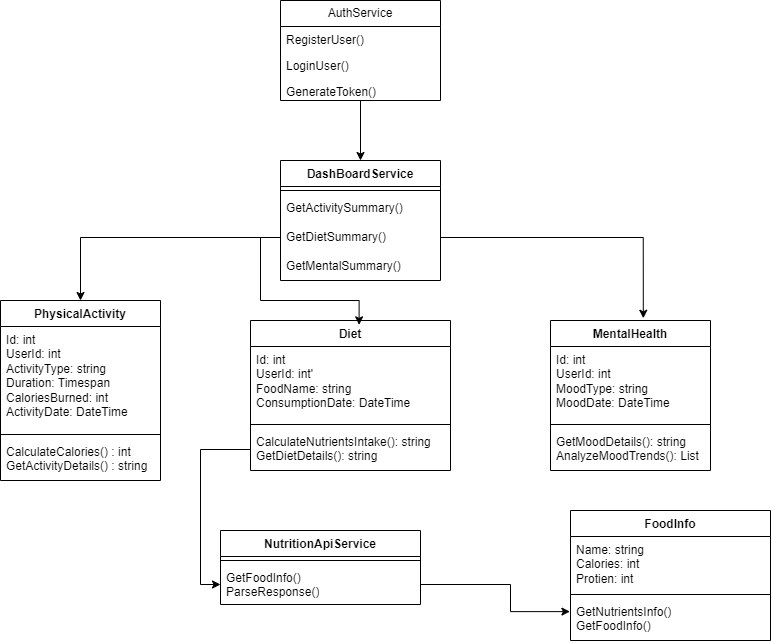

The diagram above was exported from draw.io. Its source (the exported page's mxGraphModel, read from the mxfile embedded in the PNG):
<mxGraphModel dx="983" dy="571" grid="0" gridSize="10" guides="1" tooltips="1" connect="1" arrows="1" fold="1" page="1" pageScale="1" pageWidth="827" pageHeight="1169" math="0" shadow="0">
  <root>
    <mxCell id="WIyWlLk6GJQsqaUBKTNV-0" />
    <mxCell id="WIyWlLk6GJQsqaUBKTNV-1" parent="WIyWlLk6GJQsqaUBKTNV-0" />
    <mxCell id="VDvoVu6bt9U9fWRX9KJm-45" style="edgeStyle=orthogonalEdgeStyle;rounded=0;orthogonalLoop=1;jettySize=auto;html=1;entryX=0.5;entryY=0;entryDx=0;entryDy=0;" edge="1" parent="WIyWlLk6GJQsqaUBKTNV-1" source="VDvoVu6bt9U9fWRX9KJm-1" target="VDvoVu6bt9U9fWRX9KJm-9">
      <mxGeometry relative="1" as="geometry" />
    </mxCell>
    <mxCell id="VDvoVu6bt9U9fWRX9KJm-1" value="AuthService" style="swimlane;fontStyle=0;childLayout=stackLayout;horizontal=1;startSize=26;fillColor=none;horizontalStack=0;resizeParent=1;resizeParentMax=0;resizeLast=0;collapsible=1;marginBottom=0;whiteSpace=wrap;html=1;" vertex="1" parent="WIyWlLk6GJQsqaUBKTNV-1">
      <mxGeometry x="320" y="40" width="160" height="100" as="geometry" />
    </mxCell>
    <mxCell id="VDvoVu6bt9U9fWRX9KJm-2" value="RegisterUser()" style="text;strokeColor=none;fillColor=none;align=left;verticalAlign=top;spacingLeft=4;spacingRight=4;overflow=hidden;rotatable=0;points=[[0,0.5],[1,0.5]];portConstraint=eastwest;whiteSpace=wrap;html=1;" vertex="1" parent="VDvoVu6bt9U9fWRX9KJm-1">
      <mxGeometry y="26" width="160" height="26" as="geometry" />
    </mxCell>
    <mxCell id="VDvoVu6bt9U9fWRX9KJm-3" value="LoginUser()" style="text;strokeColor=none;fillColor=none;align=left;verticalAlign=top;spacingLeft=4;spacingRight=4;overflow=hidden;rotatable=0;points=[[0,0.5],[1,0.5]];portConstraint=eastwest;whiteSpace=wrap;html=1;" vertex="1" parent="VDvoVu6bt9U9fWRX9KJm-1">
      <mxGeometry y="52" width="160" height="26" as="geometry" />
    </mxCell>
    <mxCell id="VDvoVu6bt9U9fWRX9KJm-4" value="GenerateToken()" style="text;strokeColor=none;fillColor=none;align=left;verticalAlign=top;spacingLeft=4;spacingRight=4;overflow=hidden;rotatable=0;points=[[0,0.5],[1,0.5]];portConstraint=eastwest;whiteSpace=wrap;html=1;" vertex="1" parent="VDvoVu6bt9U9fWRX9KJm-1">
      <mxGeometry y="78" width="160" height="22" as="geometry" />
    </mxCell>
    <mxCell id="VDvoVu6bt9U9fWRX9KJm-9" value="DashBoardService" style="swimlane;fontStyle=1;align=center;verticalAlign=top;childLayout=stackLayout;horizontal=1;startSize=26;horizontalStack=0;resizeParent=1;resizeParentMax=0;resizeLast=0;collapsible=1;marginBottom=0;whiteSpace=wrap;html=1;" vertex="1" parent="WIyWlLk6GJQsqaUBKTNV-1">
      <mxGeometry x="320" y="200" width="160" height="120" as="geometry" />
    </mxCell>
    <mxCell id="VDvoVu6bt9U9fWRX9KJm-11" value="" style="line;strokeWidth=1;fillColor=none;align=left;verticalAlign=middle;spacingTop=-1;spacingLeft=3;spacingRight=3;rotatable=0;labelPosition=right;points=[];portConstraint=eastwest;strokeColor=inherit;" vertex="1" parent="VDvoVu6bt9U9fWRX9KJm-9">
      <mxGeometry y="26" width="160" height="8" as="geometry" />
    </mxCell>
    <mxCell id="VDvoVu6bt9U9fWRX9KJm-12" value="GetActivitySummary()&lt;div&gt;&lt;br&gt;&lt;div&gt;GetDietSummary()&lt;/div&gt;&lt;div&gt;&lt;br&gt;&lt;/div&gt;&lt;div&gt;GetMentalSummary()&lt;/div&gt;&lt;/div&gt;" style="text;strokeColor=none;fillColor=none;align=left;verticalAlign=top;spacingLeft=4;spacingRight=4;overflow=hidden;rotatable=0;points=[[0,0.5],[1,0.5]];portConstraint=eastwest;whiteSpace=wrap;html=1;" vertex="1" parent="VDvoVu6bt9U9fWRX9KJm-9">
      <mxGeometry y="34" width="160" height="86" as="geometry" />
    </mxCell>
    <mxCell id="VDvoVu6bt9U9fWRX9KJm-13" value="PhysicalActivity" style="swimlane;fontStyle=1;align=center;verticalAlign=top;childLayout=stackLayout;horizontal=1;startSize=26;horizontalStack=0;resizeParent=1;resizeParentMax=0;resizeLast=0;collapsible=1;marginBottom=0;whiteSpace=wrap;html=1;" vertex="1" parent="WIyWlLk6GJQsqaUBKTNV-1">
      <mxGeometry x="40" y="340" width="160" height="180" as="geometry" />
    </mxCell>
    <mxCell id="VDvoVu6bt9U9fWRX9KJm-14" value="Id: int&lt;div&gt;&lt;div&gt;UserId: int&lt;/div&gt;&lt;div&gt;ActivityType: string&lt;/div&gt;&lt;div&gt;Duration: Timespan&lt;/div&gt;&lt;div&gt;CaloriesBurned: int&lt;/div&gt;&lt;div&gt;ActivityDate: DateTime&lt;/div&gt;&lt;/div&gt;" style="text;strokeColor=none;fillColor=none;align=left;verticalAlign=top;spacingLeft=4;spacingRight=4;overflow=hidden;rotatable=0;points=[[0,0.5],[1,0.5]];portConstraint=eastwest;whiteSpace=wrap;html=1;" vertex="1" parent="VDvoVu6bt9U9fWRX9KJm-13">
      <mxGeometry y="26" width="160" height="104" as="geometry" />
    </mxCell>
    <mxCell id="VDvoVu6bt9U9fWRX9KJm-15" value="" style="line;strokeWidth=1;fillColor=none;align=left;verticalAlign=middle;spacingTop=-1;spacingLeft=3;spacingRight=3;rotatable=0;labelPosition=right;points=[];portConstraint=eastwest;strokeColor=inherit;" vertex="1" parent="VDvoVu6bt9U9fWRX9KJm-13">
      <mxGeometry y="130" width="160" height="8" as="geometry" />
    </mxCell>
    <mxCell id="VDvoVu6bt9U9fWRX9KJm-16" value="CalculateCalories() : int&lt;div&gt;GetActivityDetails() : string&lt;br&gt;&lt;div&gt;&lt;br&gt;&lt;/div&gt;&lt;/div&gt;" style="text;strokeColor=none;fillColor=none;align=left;verticalAlign=top;spacingLeft=4;spacingRight=4;overflow=hidden;rotatable=0;points=[[0,0.5],[1,0.5]];portConstraint=eastwest;whiteSpace=wrap;html=1;" vertex="1" parent="VDvoVu6bt9U9fWRX9KJm-13">
      <mxGeometry y="138" width="160" height="42" as="geometry" />
    </mxCell>
    <mxCell id="VDvoVu6bt9U9fWRX9KJm-17" value="Diet" style="swimlane;fontStyle=1;align=center;verticalAlign=top;childLayout=stackLayout;horizontal=1;startSize=26;horizontalStack=0;resizeParent=1;resizeParentMax=0;resizeLast=0;collapsible=1;marginBottom=0;whiteSpace=wrap;html=1;" vertex="1" parent="WIyWlLk6GJQsqaUBKTNV-1">
      <mxGeometry x="290" y="360" width="200" height="150" as="geometry" />
    </mxCell>
    <mxCell id="VDvoVu6bt9U9fWRX9KJm-18" value="Id: int&lt;div&gt;UserId: int'&lt;/div&gt;&lt;div&gt;FoodName: string&lt;/div&gt;&lt;div&gt;ConsumptionDate: DateTime&lt;/div&gt;" style="text;strokeColor=none;fillColor=none;align=left;verticalAlign=top;spacingLeft=4;spacingRight=4;overflow=hidden;rotatable=0;points=[[0,0.5],[1,0.5]];portConstraint=eastwest;whiteSpace=wrap;html=1;" vertex="1" parent="VDvoVu6bt9U9fWRX9KJm-17">
      <mxGeometry y="26" width="200" height="74" as="geometry" />
    </mxCell>
    <mxCell id="VDvoVu6bt9U9fWRX9KJm-19" value="" style="line;strokeWidth=1;fillColor=none;align=left;verticalAlign=middle;spacingTop=-1;spacingLeft=3;spacingRight=3;rotatable=0;labelPosition=right;points=[];portConstraint=eastwest;strokeColor=inherit;" vertex="1" parent="VDvoVu6bt9U9fWRX9KJm-17">
      <mxGeometry y="100" width="200" height="8" as="geometry" />
    </mxCell>
    <mxCell id="VDvoVu6bt9U9fWRX9KJm-20" value="CalculateNutrientsIntake(): string&lt;div&gt;GetDietDetails(): string&lt;/div&gt;" style="text;strokeColor=none;fillColor=none;align=left;verticalAlign=top;spacingLeft=4;spacingRight=4;overflow=hidden;rotatable=0;points=[[0,0.5],[1,0.5]];portConstraint=eastwest;whiteSpace=wrap;html=1;" vertex="1" parent="VDvoVu6bt9U9fWRX9KJm-17">
      <mxGeometry y="108" width="200" height="42" as="geometry" />
    </mxCell>
    <mxCell id="VDvoVu6bt9U9fWRX9KJm-25" value="MentalHealth" style="swimlane;fontStyle=1;align=center;verticalAlign=top;childLayout=stackLayout;horizontal=1;startSize=26;horizontalStack=0;resizeParent=1;resizeParentMax=0;resizeLast=0;collapsible=1;marginBottom=0;whiteSpace=wrap;html=1;" vertex="1" parent="WIyWlLk6GJQsqaUBKTNV-1">
      <mxGeometry x="590" y="360" width="160" height="150" as="geometry" />
    </mxCell>
    <mxCell id="VDvoVu6bt9U9fWRX9KJm-26" value="Id: int&lt;div&gt;UserId: int&lt;/div&gt;&lt;div&gt;MoodType: string&lt;/div&gt;&lt;div&gt;MoodDate: DateTime&lt;/div&gt;" style="text;strokeColor=none;fillColor=none;align=left;verticalAlign=top;spacingLeft=4;spacingRight=4;overflow=hidden;rotatable=0;points=[[0,0.5],[1,0.5]];portConstraint=eastwest;whiteSpace=wrap;html=1;" vertex="1" parent="VDvoVu6bt9U9fWRX9KJm-25">
      <mxGeometry y="26" width="160" height="74" as="geometry" />
    </mxCell>
    <mxCell id="VDvoVu6bt9U9fWRX9KJm-27" value="" style="line;strokeWidth=1;fillColor=none;align=left;verticalAlign=middle;spacingTop=-1;spacingLeft=3;spacingRight=3;rotatable=0;labelPosition=right;points=[];portConstraint=eastwest;strokeColor=inherit;" vertex="1" parent="VDvoVu6bt9U9fWRX9KJm-25">
      <mxGeometry y="100" width="160" height="8" as="geometry" />
    </mxCell>
    <mxCell id="VDvoVu6bt9U9fWRX9KJm-28" value="GetMoodDetails(): string&lt;div&gt;AnalyzeMoodTrends(): List&lt;br&gt;&lt;div&gt;&lt;br&gt;&lt;/div&gt;&lt;/div&gt;" style="text;strokeColor=none;fillColor=none;align=left;verticalAlign=top;spacingLeft=4;spacingRight=4;overflow=hidden;rotatable=0;points=[[0,0.5],[1,0.5]];portConstraint=eastwest;whiteSpace=wrap;html=1;" vertex="1" parent="VDvoVu6bt9U9fWRX9KJm-25">
      <mxGeometry y="108" width="160" height="42" as="geometry" />
    </mxCell>
    <mxCell id="VDvoVu6bt9U9fWRX9KJm-29" value="NutritionApiService" style="swimlane;fontStyle=1;align=center;verticalAlign=top;childLayout=stackLayout;horizontal=1;startSize=26;horizontalStack=0;resizeParent=1;resizeParentMax=0;resizeLast=0;collapsible=1;marginBottom=0;whiteSpace=wrap;html=1;" vertex="1" parent="WIyWlLk6GJQsqaUBKTNV-1">
      <mxGeometry x="260" y="570" width="200" height="74" as="geometry" />
    </mxCell>
    <mxCell id="VDvoVu6bt9U9fWRX9KJm-31" value="" style="line;strokeWidth=1;fillColor=none;align=left;verticalAlign=middle;spacingTop=-1;spacingLeft=3;spacingRight=3;rotatable=0;labelPosition=right;points=[];portConstraint=eastwest;strokeColor=inherit;" vertex="1" parent="VDvoVu6bt9U9fWRX9KJm-29">
      <mxGeometry y="26" width="200" height="8" as="geometry" />
    </mxCell>
    <mxCell id="VDvoVu6bt9U9fWRX9KJm-32" value="GetFoodInfo()&lt;div&gt;ParseResponse()&lt;/div&gt;" style="text;strokeColor=none;fillColor=none;align=left;verticalAlign=top;spacingLeft=4;spacingRight=4;overflow=hidden;rotatable=0;points=[[0,0.5],[1,0.5]];portConstraint=eastwest;whiteSpace=wrap;html=1;" vertex="1" parent="VDvoVu6bt9U9fWRX9KJm-29">
      <mxGeometry y="34" width="200" height="40" as="geometry" />
    </mxCell>
    <mxCell id="VDvoVu6bt9U9fWRX9KJm-34" value="FoodInfo" style="swimlane;fontStyle=1;align=center;verticalAlign=top;childLayout=stackLayout;horizontal=1;startSize=26;horizontalStack=0;resizeParent=1;resizeParentMax=0;resizeLast=0;collapsible=1;marginBottom=0;whiteSpace=wrap;html=1;" vertex="1" parent="WIyWlLk6GJQsqaUBKTNV-1">
      <mxGeometry x="610" y="550" width="200" height="130" as="geometry" />
    </mxCell>
    <mxCell id="VDvoVu6bt9U9fWRX9KJm-35" value="Name: string&lt;div&gt;Calories: int&lt;/div&gt;&lt;div&gt;Protien: int&lt;/div&gt;" style="text;strokeColor=none;fillColor=none;align=left;verticalAlign=top;spacingLeft=4;spacingRight=4;overflow=hidden;rotatable=0;points=[[0,0.5],[1,0.5]];portConstraint=eastwest;whiteSpace=wrap;html=1;" vertex="1" parent="VDvoVu6bt9U9fWRX9KJm-34">
      <mxGeometry y="26" width="200" height="54" as="geometry" />
    </mxCell>
    <mxCell id="VDvoVu6bt9U9fWRX9KJm-36" value="" style="line;strokeWidth=1;fillColor=none;align=left;verticalAlign=middle;spacingTop=-1;spacingLeft=3;spacingRight=3;rotatable=0;labelPosition=right;points=[];portConstraint=eastwest;strokeColor=inherit;" vertex="1" parent="VDvoVu6bt9U9fWRX9KJm-34">
      <mxGeometry y="80" width="200" height="8" as="geometry" />
    </mxCell>
    <mxCell id="VDvoVu6bt9U9fWRX9KJm-37" value="GetNutrientsInfo()&lt;div&gt;GetFoodInfo()&lt;br&gt;&lt;div&gt;&lt;br&gt;&lt;/div&gt;&lt;/div&gt;" style="text;strokeColor=none;fillColor=none;align=left;verticalAlign=top;spacingLeft=4;spacingRight=4;overflow=hidden;rotatable=0;points=[[0,0.5],[1,0.5]];portConstraint=eastwest;whiteSpace=wrap;html=1;" vertex="1" parent="VDvoVu6bt9U9fWRX9KJm-34">
      <mxGeometry y="88" width="200" height="42" as="geometry" />
    </mxCell>
    <mxCell id="VDvoVu6bt9U9fWRX9KJm-46" style="edgeStyle=orthogonalEdgeStyle;rounded=0;orthogonalLoop=1;jettySize=auto;html=1;entryX=0.5;entryY=0;entryDx=0;entryDy=0;" edge="1" parent="WIyWlLk6GJQsqaUBKTNV-1" source="VDvoVu6bt9U9fWRX9KJm-12" target="VDvoVu6bt9U9fWRX9KJm-13">
      <mxGeometry relative="1" as="geometry" />
    </mxCell>
    <mxCell id="VDvoVu6bt9U9fWRX9KJm-47" style="edgeStyle=orthogonalEdgeStyle;rounded=0;orthogonalLoop=1;jettySize=auto;html=1;entryX=0.58;entryY=-0.015;entryDx=0;entryDy=0;entryPerimeter=0;" edge="1" parent="WIyWlLk6GJQsqaUBKTNV-1" source="VDvoVu6bt9U9fWRX9KJm-12" target="VDvoVu6bt9U9fWRX9KJm-25">
      <mxGeometry relative="1" as="geometry" />
    </mxCell>
    <mxCell id="VDvoVu6bt9U9fWRX9KJm-48" style="edgeStyle=orthogonalEdgeStyle;rounded=0;orthogonalLoop=1;jettySize=auto;html=1;entryX=0;entryY=0.5;entryDx=0;entryDy=0;" edge="1" parent="WIyWlLk6GJQsqaUBKTNV-1" source="VDvoVu6bt9U9fWRX9KJm-20" target="VDvoVu6bt9U9fWRX9KJm-32">
      <mxGeometry relative="1" as="geometry" />
    </mxCell>
    <mxCell id="VDvoVu6bt9U9fWRX9KJm-49" style="edgeStyle=orthogonalEdgeStyle;rounded=0;orthogonalLoop=1;jettySize=auto;html=1;entryX=0.543;entryY=0.029;entryDx=0;entryDy=0;entryPerimeter=0;" edge="1" parent="WIyWlLk6GJQsqaUBKTNV-1" source="VDvoVu6bt9U9fWRX9KJm-12" target="VDvoVu6bt9U9fWRX9KJm-17">
      <mxGeometry relative="1" as="geometry" />
    </mxCell>
    <mxCell id="VDvoVu6bt9U9fWRX9KJm-51" style="edgeStyle=orthogonalEdgeStyle;rounded=0;orthogonalLoop=1;jettySize=auto;html=1;entryX=-0.003;entryY=0.312;entryDx=0;entryDy=0;entryPerimeter=0;" edge="1" parent="WIyWlLk6GJQsqaUBKTNV-1" source="VDvoVu6bt9U9fWRX9KJm-32" target="VDvoVu6bt9U9fWRX9KJm-37">
      <mxGeometry relative="1" as="geometry">
        <Array as="points">
          <mxPoint x="550" y="624" />
          <mxPoint x="550" y="651" />
        </Array>
      </mxGeometry>
    </mxCell>
  </root>
</mxGraphModel>